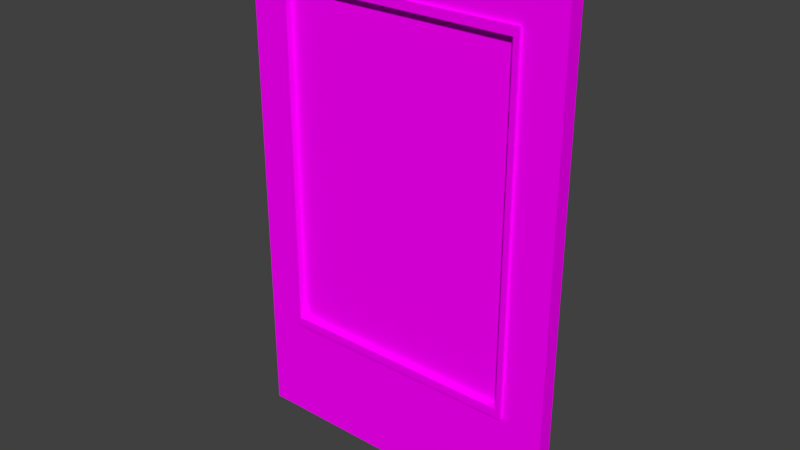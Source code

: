 # Source: WallWithWindow-110x70x4.blend  (saved by Blender 2.79.0; exported with 4.5.12 LTS)
import bpy
from mathutils import Matrix  # noqa: F401  (used for matrix-valued properties, if any)

bpy.ops.wm.read_factory_settings(use_empty=True)
scene = bpy.context.scene
scene.name = 'Scene'

# ---- collections
col_collection_1 = bpy.data.collections.new('Collection 1'); scene.collection.children.link(col_collection_1)

# ---- images (referenced by path relative to the original .blend; pixels are not part of the script)
import os
ASSET_DIR = os.environ.get("B2B_ASSET_DIR", "")  # directory of the original .blend (textures are referenced by path, not embedded)
HERE = os.path.dirname(os.path.abspath(__file__))  # packed textures are extracted next to this script under _unpacked/

def load_image(name, relpath, width, height, colorspace="sRGB"):
    """Load a texture the original file referenced (path relative to the .blend, or extracted next to this script)."""
    p = next((c for c in (os.path.join(HERE, relpath), os.path.join(ASSET_DIR, relpath)) if relpath and os.path.exists(c)), "")
    if p:
        img = bpy.data.images.load(p, check_existing=True)
        img.name = name
    else:  # same state as the original file: an image datablock whose file is absent (Cycles renders it pink)
        img = bpy.data.images.new(name, width, height)
        img.source = "FILE"
        img.filepath = "//" + (relpath or name)
    img.colorspace_settings.name = colorspace
    return img
img_wall_wood_jpg = load_image('Wall-Wood.jpg', 'Wall-Wood.jpg', 1024, 1024, 'sRGB')

# ---- materials (node trees are filled in below, after node groups)
mat_material = bpy.data.materials.new('Material')
mat_material.alpha_threshold = 0.0
mat_material.roughness = 0.5

# ---- material node trees
mat_material.use_nodes = True; mat_material.node_tree.nodes.clear()
_N = mat_material.node_tree.nodes; _L = mat_material.node_tree.links
n0 = _N.new('ShaderNodeOutputMaterial'); n0.name = 'Material Output'; n0.location = (300, 300)
n1 = _N.new('ShaderNodeBsdfDiffuse'); n1.name = 'Diffuse BSDF'; n1.location = (10, 300)
n2 = _N.new('ShaderNodeTexImage'); n2.name = 'Image Texture'; n2.location = (-180, 300)
n2.width = 140
n2.image = img_wall_wood_jpg
_L.new(n1.outputs[0], n0.inputs[0])
_L.new(n2.outputs[0], n1.inputs[0])
n0.is_active_output = True

# ---- world
world_world = bpy.data.worlds.new('World'); scene.world = world_world
world_world.color = (0.05088, 0.05088, 0.05088)
world_world.use_sun_shadow = False
world_world.sun_shadow_jitter_overblur = 0.0
world_world.cycles.sampling_method = 'MANUAL'

# ---- meshes
me_cube_001 = bpy.data.meshes.new('Cube.001')
me_cube_001.from_pydata([(0.0, 2.98e-08, 0.0), (0.0, 2.98e-08, 22.0), (0.0, 0.8, 0.0), (0.0, 0.8, 22.0), (14.0, 2.98e-08, 0.0), (14.0, 2.98e-08, 22.0), (14.0, 0.8, 0.0), (14.0, 0.8, 22.0), (12.25, 0.8, 0.0), (12.25, 0.8, 22.0), (12.25, 2.98e-08, 0.0), (12.25, 2.98e-08, 22.0), (1.531, 0.8, 0.0), (1.531, 2.98e-08, 22.0), (1.531, 0.8, 22.0), (1.531, 2.98e-08, 0.0), (0.0, 2.98e-08, 4.584), (0.0, 0.8, 4.584), (14.0, 0.8, 4.584), (14.0, 2.98e-08, 4.584), (12.25, 2.98e-08, 4.584), (12.25, 0.8, 4.584), (1.531, 0.8, 4.584), (1.531, 2.98e-08, 4.584), (0.0, 2.98e-08, 19.91), (0.0, 0.8, 19.91), (14.0, 0.8, 19.91), (14.0, 2.98e-08, 19.91), (12.25, 2.98e-08, 19.91), (12.25, 0.8, 19.91), (1.531, 0.8, 19.91), (1.531, 2.98e-08, 19.91), (12.01, -0.15, 19.53), (12.01, -0.15, 4.966), (1.775, -0.15, 19.53), (1.775, -0.15, 4.966), (12.25, -0.15, 19.91), (12.25, -0.15, 4.584), (1.531, -0.15, 19.91), (1.531, -0.15, 4.584), (12.01, 0.2331, 19.53), (12.01, 0.2331, 4.966), (1.775, 0.2331, 19.53), (1.775, 0.2331, 4.966)], [], [(24, 1, 3, 25), (29, 9, 7, 26), (26, 7, 5, 27), (31, 13, 1, 24), (8, 6, 4, 10), (14, 3, 1, 13), (7, 9, 11, 5), (12, 8, 10, 15), (27, 5, 11, 28), (30, 14, 9, 29), (25, 3, 14, 30), (2, 12, 15, 0), (9, 14, 13, 11), (28, 11, 13, 31), (10, 20, 23, 15), (2, 17, 22, 12), (12, 22, 21, 8), (4, 19, 20, 10), (15, 23, 16, 0), (6, 18, 19, 4), (8, 21, 18, 6), (0, 16, 17, 2), (23, 20, 37, 39), (17, 25, 30, 22), (22, 30, 29, 21), (19, 27, 28, 20), (23, 31, 24, 16), (18, 26, 27, 19), (21, 29, 26, 18), (16, 24, 25, 17), (32, 34, 42, 40), (20, 28, 36, 37), (28, 31, 38, 36), (31, 23, 39, 38), (32, 33, 37, 36), (35, 34, 38, 39), (33, 35, 39, 37), (34, 32, 36, 38), (41, 40, 42, 43), (34, 35, 43, 42), (35, 33, 41, 43), (33, 32, 40, 41)])
_uv = me_cube_001.uv_layers.new(name='UVMap')
_uv.uv.foreach_set('vector', [0.8941, 0.05604, 0.8941, 0.0, 0.9197, 0.0, 0.9197, 0.05604, 0.3912, 0.05604, 0.3912, 1.022e-07, 0.4471, 0.0, 0.4471, 0.05604, 0.9452, 0.5334, 0.9452, 0.5894, 0.9197, 0.5894, 0.9197, 0.5334, 0.4319, 0.1201, 0.3759, 0.1201, 0.3759, 0.07119, 0.4319, 0.07119, 0.9452, 0.04689, 0.9452, 0.0, 0.9707, 0.0, 0.9707, 0.04689, 0.9452, 0.4161, 0.9452, 0.3751, 0.9707, 0.3751, 0.9707, 0.4161, 0.9452, 0.7502, 0.9452, 0.7033, 0.9707, 0.7033, 0.9707, 0.7502, 0.9452, 0.3341, 0.9452, 0.04689, 0.9707, 0.04689, 0.9707, 0.3341, 0.4319, 0.5182, 0.3759, 0.5182, 0.3759, 0.4624, 0.4319, 0.4624, 0.0489, 0.05604, 0.0489, 1.022e-07, 0.3912, 1.022e-07, 0.3912, 0.05604, 1.592e-08, 0.05604, 0.0, 1.022e-07, 0.0489, 1.022e-07, 0.0489, 0.05604, 0.9452, 0.3751, 0.9452, 0.3341, 0.9707, 0.3341, 0.9707, 0.3751, 0.9452, 0.7033, 0.9452, 0.4161, 0.9707, 0.4161, 0.9707, 0.7033, 0.4319, 0.4624, 0.3759, 0.4624, 0.3759, 0.1201, 0.4319, 0.1201, 0.9653, 0.4624, 0.8425, 0.4624, 0.8425, 0.1201, 0.9653, 0.1201, 1.675e-07, 0.5894, 1.326e-07, 0.4666, 0.0489, 0.4666, 0.0489, 0.5894, 0.0489, 0.5894, 0.0489, 0.4666, 0.3912, 0.4666, 0.3912, 0.5894, 0.9653, 0.5182, 0.8425, 0.5182, 0.8425, 0.4624, 0.9653, 0.4624, 0.9653, 0.1201, 0.8425, 0.1201, 0.8425, 0.07119, 0.9653, 0.07119, 0.9452, 0.0, 0.9452, 0.1228, 0.9197, 0.1228, 0.9197, 1.15e-09, 0.3912, 0.5894, 0.3912, 0.4666, 0.4471, 0.4666, 0.4471, 0.5894, 0.8941, 0.5894, 0.8941, 0.4666, 0.9197, 0.4666, 0.9197, 0.5894, 0.983, 0.8355, 0.983, 0.5483, 0.9878, 0.5483, 0.9878, 0.8355, 1.326e-07, 0.4666, 1.592e-08, 0.05604, 0.0489, 0.05604, 0.0489, 0.4666, 0.0489, 0.4666, 0.0489, 0.05604, 0.3912, 0.05604, 0.3912, 0.4666, 0.8425, 0.5182, 0.4319, 0.5182, 0.4319, 0.4624, 0.8425, 0.4624, 0.8425, 0.1201, 0.4319, 0.1201, 0.4319, 0.07119, 0.8425, 0.07119, 0.9452, 0.1228, 0.9452, 0.5334, 0.9197, 0.5334, 0.9197, 0.1228, 0.3912, 0.4666, 0.3912, 0.05604, 0.4471, 0.05604, 0.4471, 0.4666, 0.8941, 0.4666, 0.8941, 0.05604, 0.9197, 0.05604, 0.9197, 0.4666, 0.9952, 0.2741, 0.9952, 0.5483, 0.983, 0.5483, 0.983, 0.2741, 1.0, 0.4106, 1.0, 0.8211, 0.9952, 0.8211, 0.9952, 0.4106, 0.9926, 0.5483, 0.9926, 0.8355, 0.9878, 0.8355, 0.9878, 0.5483, 1.0, 0.0, 1.0, 0.4106, 0.9952, 0.4106, 0.9952, 0.0, 0.00777, 0.5997, 0.00777, 0.9898, 6.091e-08, 1.0, 0.0, 0.5894, 0.3345, 0.9898, 0.3345, 0.5997, 0.3423, 0.5894, 0.3423, 1.0, 0.00777, 0.9898, 0.3345, 0.9898, 0.3423, 1.0, 6.091e-08, 1.0, 0.3345, 0.5997, 0.00777, 0.5997, 0.0, 0.5894, 0.3423, 0.5894, 0.7007, 0.9478, 0.3106, 0.9478, 0.3106, 0.6211, 0.7007, 0.6211, 0.9707, 0.7802, 0.9707, 0.3901, 0.983, 0.3901, 0.983, 0.7802, 0.983, 0.2741, 0.983, 0.0, 0.9952, 0.0, 0.9952, 0.2741, 0.9707, 0.3901, 0.9707, 0.0, 0.983, 0.0, 0.983, 0.3901])
me_cube_001.materials.append(mat_material)
me_cube_001.use_remesh_preserve_volume = False
me_cube_001.use_remesh_preserve_attributes = False
me_cube_001.use_mirror_vertex_groups = False
me_cube_001.update()

# ---- objects
ob_wallwithwindow_110x70x4 = bpy.data.objects.new('WallWithWindow-110x70x4', me_cube_001)

# ---- transforms, parenting, visibility, modifiers, constraints
ob_wallwithwindow_110x70x4.location = (0.0, 0.0, 0.0)
ob_wallwithwindow_110x70x4.scale = (0.5, 0.4211, 0.5)
ob_wallwithwindow_110x70x4.lineart.crease_threshold = 0.0

# ---- collection membership
col_collection_1.objects.link(ob_wallwithwindow_110x70x4)

# ---- scene / render settings (as saved in the file)
scene.frame_start = 1; scene.frame_end = 250; scene.frame_set(1)
scene.render.engine = 'CYCLES'
scene.render.resolution_percentage = 50
scene.render.dither_intensity = 0.0
scene.cycles.use_denoising = False
scene.cycles.samples = 128
scene.cycles.sampling_pattern = 'TABULATED_SOBOL'
scene.cycles.use_adaptive_sampling = False
scene.cycles.use_light_tree = False
scene.cycles.blur_glossy = 0.0
scene.cycles.sample_clamp_indirect = 0.0
scene.view_settings.view_transform = 'Standard'
bpy.context.view_layer.update()

# ---- added for rendering (the .blend has no active camera and no usable light): camera, sun
cam_auto = bpy.data.cameras.new('AutoCamera')
cam_auto.lens = 50.0
cam_auto.sensor_width = 36.0
cam_auto.clip_end = 1000.0
ob_auto_camera = bpy.data.objects.new('AutoCamera', cam_auto)
scene.collection.objects.link(ob_auto_camera)
ob_auto_camera.location = (15.5691, -14.3461, 15.1553)
ob_auto_camera.rotation_euler = (1.09748, -7.21219e-08, 0.694738)
scene.camera = ob_auto_camera
light_auto_sun = bpy.data.lights.new('AutoSun', 'SUN')
light_auto_sun.energy = 3.0
light_auto_sun.angle = 0.0523599
ob_auto_sun = bpy.data.objects.new('AutoSun', light_auto_sun)
scene.collection.objects.link(ob_auto_sun)
ob_auto_sun.rotation_euler = (0.872665, 0.174533, 0.523599)
bpy.context.view_layer.update()
